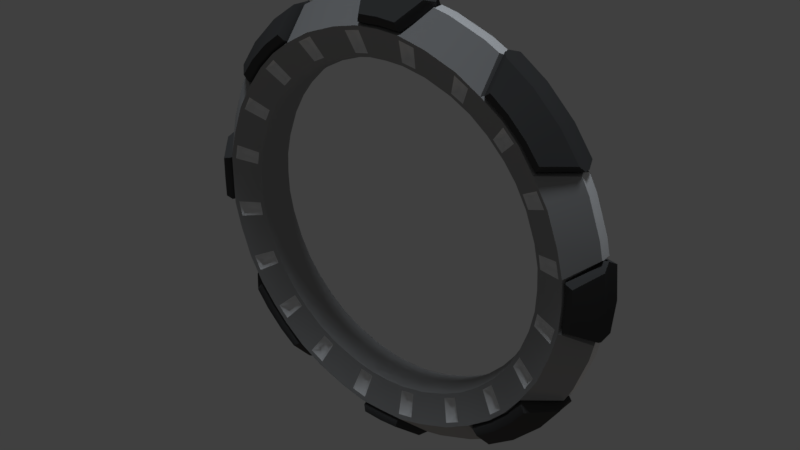 # Source: WaypointCircleM.blend  (saved by Blender 2.78.0; exported with 4.5.12 LTS)
import bpy
from mathutils import Matrix  # noqa: F401  (used for matrix-valued properties, if any)

bpy.ops.wm.read_factory_settings(use_empty=True)
scene = bpy.context.scene
scene.name = 'Scene'

# ---- collections
col_collection_1 = bpy.data.collections.new('Collection 1'); scene.collection.children.link(col_collection_1)

# ---- materials (node trees are filled in below, after node groups)
mat_material = bpy.data.materials.new('Material')
mat_material.alpha_threshold = 0.0
mat_material.use_transparent_shadow = False
mat_material.diffuse_color = (0.3588, 0.3588, 0.3588, 1.0)
mat_material.roughness = 0.5
mat_material.line_color = (0.0, 0.0, 0.0, 1.0)
mat_material_002 = bpy.data.materials.new('Material.002')
mat_material_002.alpha_threshold = 0.0
mat_material_002.use_transparent_shadow = False
mat_material_002.diffuse_color = (0.06998, 0.06998, 0.06998, 1.0)
mat_material_002.roughness = 0.5
mat_material_001 = bpy.data.materials.new('Material.001')
mat_material_001.alpha_threshold = 0.0
mat_material_001.use_transparent_shadow = False
mat_material_001.diffuse_color = (0.8412, 0.8412, 0.8412, 1.0)
mat_material_001.roughness = 0.5

# ---- material node trees

# ---- world
world_world = bpy.data.worlds.new('World'); scene.world = world_world
world_world.use_nodes = True; world_world.node_tree.nodes.clear()
_N = world_world.node_tree.nodes; _L = world_world.node_tree.links
n0 = _N.new('ShaderNodeOutputWorld'); n0.name = 'World Output'; n0.location = (300, 300)
n1 = _N.new('ShaderNodeBackground'); n1.name = 'Background'; n1.location = (10, 300)
n1.inputs[0].default_value = (0.05088, 0.05088, 0.05088, 1.0)
_L.new(n1.outputs[0], n0.inputs[0])
n0.is_active_output = True
world_world.color = (0.05088, 0.05088, 0.05088)
world_world.use_sun_shadow = False
world_world.sun_shadow_jitter_overblur = 0.0
world_world.cycles.sampling_method = 'MANUAL'

# ---- lights
light_hemi_001 = bpy.data.lights.new('Hemi.001', 'SUN')
light_hemi_001.color = (1.0, 0.7472, 0.5596)
light_hemi_001.transmission_factor = 0.0
light_hemi_001.angle = 0.1993
light_hemi_001.energy = 0.1
light_hemi_001.shadow_buffer_clip_start = 0.5
light_hemi_001.shadow_soft_size = 0.1
light_hemi_001.shadow_cascade_max_distance = 1000.0
light_hemi = bpy.data.lights.new('Hemi', 'SUN')
light_hemi.color = (0.8322, 0.9111, 1.0)
light_hemi.transmission_factor = 0.0
light_hemi.angle = 0.1993
light_hemi.energy = 1.0
light_hemi.shadow_buffer_clip_start = 0.5
light_hemi.shadow_soft_size = 0.1
light_hemi.shadow_cascade_max_distance = 1000.0

# ---- meshes
me_cube_002 = bpy.data.meshes.new('Cube.002')
me_cube_002.from_pydata([(-1.313e-17, -1.2, 0.05912), (-0.3107, -1.16, 0.05912), (-0.6002, -1.04, 0.05912), (-0.8488, -0.8488, 0.05912), (-1.04, -0.6002, 0.05912), (-1.16, -0.3107, 0.05912), (-1.2, -8.805e-08, 0.05912), (-1.16, 0.3107, 0.05912), (-1.04, 0.6002, 0.05912), (-0.8488, 0.8488, 0.05912), (-0.6002, 1.04, 0.05912), (-0.3107, 1.16, 0.05912), (-4.675e-07, 1.2, 0.05912), (0.3107, 1.16, 0.05912), (0.6002, 1.04, 0.05912), (0.8488, 0.8488, 0.05912), (1.04, 0.6002, 0.05912), (1.16, 0.3107, 0.05912), (1.2, 5.607e-07, 0.05912), (1.16, -0.3107, 0.05912), (1.04, -0.6002, 0.05912), (0.8488, -0.8488, 0.05912), (0.6002, -1.04, 0.05912), (0.3107, -1.16, 0.05912), (1.296e-17, -1.2, -0.05839), (-0.3107, -1.16, -0.05839), (-0.6002, -1.04, -0.05839), (-0.8488, -0.8488, -0.05839), (-1.04, -0.6002, -0.05839), (-1.16, -0.3107, -0.05839), (-1.2, -9.318e-08, -0.05839), (-1.16, 0.3107, -0.05839), (-1.04, 0.6002, -0.05839), (-0.8488, 0.8488, -0.05839), (-0.6002, 1.04, -0.05839), (-0.3107, 1.16, -0.05839), (-4.675e-07, 1.2, -0.05839), (0.3107, 1.16, -0.05839), (0.6002, 1.04, -0.05839), (0.8488, 0.8488, -0.05839), (1.04, 0.6002, -0.05839), (1.16, 0.3107, -0.05839), (1.2, 5.555e-07, -0.05839), (1.16, -0.3107, -0.05839), (1.04, -0.6002, -0.05839), (0.8488, -0.8488, -0.05839), (0.6002, -1.04, -0.05839), (0.3107, -1.16, -0.05839)], [], [(14, 13, 37, 38), (7, 6, 30, 31), (22, 21, 45, 46), (15, 14, 38, 39), (8, 7, 31, 32), (23, 22, 46, 47), (1, 0, 24, 25), (16, 15, 39, 40), (9, 8, 32, 33), (0, 23, 47, 24), (2, 1, 25, 26), (17, 16, 40, 41), (10, 9, 33, 34), (3, 2, 26, 27), (18, 17, 41, 42), (11, 10, 34, 35), (4, 3, 27, 28), (19, 18, 42, 43), (12, 11, 35, 36), (5, 4, 28, 29), (20, 19, 43, 44), (13, 12, 36, 37), (6, 5, 29, 30), (21, 20, 44, 45), (1, 2, 3, 4, 5, 6, 7, 8, 9, 10, 11, 12, 13, 14, 15, 16, 17, 18, 19, 20, 21, 22, 23, 0), (25, 24, 47, 46, 45, 44, 43, 42, 41, 40, 39, 38, 37, 36, 35, 34, 33, 32, 31, 30, 29, 28, 27, 26)])
me_cube_002.materials.append(mat_material)
me_cube_002.use_remesh_preserve_volume = False
me_cube_002.use_remesh_preserve_attributes = False
me_cube_002.use_mirror_vertex_groups = False
me_cube_002.update()
me_cube_001 = bpy.data.meshes.new('Cube.001')
me_cube_001.from_pydata([(1.776, 0.001548, -6.562e-10), (1.75, 0.3085, 1.036e-10), (1.567, 0.2762, 0.2754), (1.247, 0.2198, 0.1711), (1.247, 0.2198, -0.1711), (1.567, 0.2762, -0.2754), (1.669, 0.6076, -7.876e-10), (1.495, 0.5441, 0.2754), (1.19, 0.433, 0.1711), (1.19, 0.433, -0.1711), (1.495, 0.5441, -0.2754), (1.538, 0.8883, 6.193e-10), (1.378, 0.7954, 0.2754), (1.096, 0.633, 0.1711), (1.096, 0.633, -0.1711), (1.378, 0.7954, -0.2754), (1.361, 1.142, 2.163e-09), (1.219, 1.022, 0.2754), (0.9698, 0.8137, 0.1711), (0.9698, 0.8137, -0.1711), (1.219, 1.023, -0.2754), (1.142, 1.361, 1.093e-09), (1.022, 1.219, 0.2754), (0.8137, 0.9698, 0.1711), (0.8137, 0.9698, -0.1711), (1.022, 1.219, -0.2754), (0.8883, 1.538, -8.621e-24), (0.7954, 1.378, 0.2754), (0.633, 1.096, 0.1711), (0.633, 1.096, -0.1711), (0.7954, 1.378, -0.2754), (0.6076, 1.669, -5.897e-24), (0.5441, 1.495, 0.2754), (0.433, 1.19, 0.1711), (0.433, 1.19, -0.1711), (0.5441, 1.495, -0.2754), (0.3085, 1.75, -2.994e-24), (0.2762, 1.567, 0.2754), (0.2198, 1.247, 0.1711), (0.2198, 1.247, -0.1711), (0.2762, 1.567, -0.2754), (0.001548, 1.776, -1.503e-26), (-1.776, 0.001548, -6.562e-10), (-1.75, 0.3085, 1.036e-10), (-1.567, 0.2762, 0.2754), (-1.247, 0.2198, 0.1711), (-1.247, 0.2198, -0.1711), (-1.567, 0.2762, -0.2754), (-1.669, 0.6076, -7.876e-10), (-1.495, 0.5441, 0.2754), (-1.19, 0.433, 0.1711), (-1.19, 0.433, -0.1711), (-1.495, 0.5441, -0.2754), (-1.538, 0.8883, 6.193e-10), (-1.378, 0.7954, 0.2754), (-1.096, 0.633, 0.1711), (-1.096, 0.633, -0.1711), (-1.378, 0.7954, -0.2754), (-1.361, 1.142, 2.163e-09), (-1.219, 1.022, 0.2754), (-0.9698, 0.8137, 0.1711), (-0.9698, 0.8137, -0.1711), (-1.219, 1.023, -0.2754), (-1.142, 1.361, 1.093e-09), (-1.022, 1.219, 0.2754), (-0.8137, 0.9698, 0.1711), (-0.8137, 0.9698, -0.1711), (-1.022, 1.219, -0.2754), (-0.8883, 1.538, -8.621e-24), (-0.7954, 1.378, 0.2754), (-0.633, 1.096, 0.1711), (-0.633, 1.096, -0.1711), (-0.7954, 1.378, -0.2754), (-0.6076, 1.669, -5.897e-24), (-0.5441, 1.495, 0.2754), (-0.433, 1.19, 0.1711), (-0.433, 1.19, -0.1711), (-0.5441, 1.495, -0.2754), (-0.3085, 1.75, -2.994e-24), (-0.2762, 1.567, 0.2754), (-0.2198, 1.247, 0.1711), (-0.2198, 1.247, -0.1711), (-0.2762, 1.567, -0.2754), (-0.001548, 1.776, -1.503e-26), (0.0, 1.591, 0.2754), (0.0, 1.266, 0.1711), (0.0, 1.266, -0.1711), (0.0, 1.591, -0.2754), (1.776, -0.001548, -6.562e-10), (1.591, 0.0, 0.2754), (1.266, 0.0, 0.1711), (1.266, 0.0, -0.1711), (1.591, 0.0, -0.2754), (1.75, -0.3085, 1.036e-10), (1.567, -0.2762, 0.2754), (1.247, -0.2198, 0.1711), (1.247, -0.2198, -0.1711), (1.567, -0.2762, -0.2754), (1.669, -0.6076, -7.876e-10), (1.495, -0.5441, 0.2754), (1.19, -0.433, 0.1711), (1.19, -0.433, -0.1711), (1.495, -0.5441, -0.2754), (1.538, -0.8883, 6.193e-10), (1.378, -0.7954, 0.2754), (1.096, -0.633, 0.1711), (1.096, -0.633, -0.1711), (1.378, -0.7954, -0.2754), (1.361, -1.142, 2.163e-09), (1.219, -1.022, 0.2754), (0.9698, -0.8137, 0.1711), (0.9698, -0.8137, -0.1711), (1.219, -1.023, -0.2754), (1.142, -1.361, 1.093e-09), (1.022, -1.219, 0.2754), (0.8137, -0.9698, 0.1711), (0.8137, -0.9698, -0.1711), (1.022, -1.219, -0.2754), (0.8883, -1.538, -8.621e-24), (0.7954, -1.378, 0.2754), (0.633, -1.096, 0.1711), (0.633, -1.096, -0.1711), (0.7954, -1.378, -0.2754), (0.6076, -1.669, -5.897e-24), (0.5441, -1.495, 0.2754), (0.433, -1.19, 0.1711), (0.433, -1.19, -0.1711), (0.5441, -1.495, -0.2754), (0.3085, -1.75, -2.994e-24), (0.2762, -1.567, 0.2754), (0.2198, -1.247, 0.1711), (0.2198, -1.247, -0.1711), (0.2762, -1.567, -0.2754), (0.001548, -1.776, -1.503e-26), (-1.776, -0.001548, -6.562e-10), (-1.591, 0.0, 0.2754), (-1.266, 0.0, 0.1711), (-1.266, 0.0, -0.1711), (-1.591, 0.0, -0.2754), (-1.75, -0.3085, 1.036e-10), (-1.567, -0.2762, 0.2754), (-1.247, -0.2198, 0.1711), (-1.247, -0.2198, -0.1711), (-1.567, -0.2762, -0.2754), (-1.669, -0.6076, -7.876e-10), (-1.495, -0.5441, 0.2754), (-1.19, -0.433, 0.1711), (-1.19, -0.433, -0.1711), (-1.495, -0.5441, -0.2754), (-1.538, -0.8883, 6.193e-10), (-1.378, -0.7954, 0.2754), (-1.096, -0.633, 0.1711), (-1.096, -0.633, -0.1711), (-1.378, -0.7954, -0.2754), (-1.361, -1.142, 2.163e-09), (-1.219, -1.022, 0.2754), (-0.9698, -0.8137, 0.1711), (-0.9698, -0.8137, -0.1711), (-1.219, -1.023, -0.2754), (-1.142, -1.361, 1.093e-09), (-1.022, -1.219, 0.2754), (-0.8137, -0.9698, 0.1711), (-0.8137, -0.9698, -0.1711), (-1.022, -1.219, -0.2754), (-0.8883, -1.538, -8.621e-24), (-0.7954, -1.378, 0.2754), (-0.633, -1.096, 0.1711), (-0.633, -1.096, -0.1711), (-0.7954, -1.378, -0.2754), (-0.6076, -1.669, -5.897e-24), (-0.5441, -1.495, 0.2754), (-0.433, -1.19, 0.1711), (-0.433, -1.19, -0.1711), (-0.5441, -1.495, -0.2754), (-0.3085, -1.75, -2.994e-24), (-0.2762, -1.567, 0.2754), (-0.2198, -1.247, 0.1711), (-0.2198, -1.247, -0.1711), (-0.2762, -1.567, -0.2754), (-0.001548, -1.776, -1.503e-26), (0.0, -1.591, 0.2754), (0.0, -1.266, 0.1711), (0.0, -1.266, -0.1711), (0.0, -1.591, -0.2754)], [], [(0, 1, 2, 89), (89, 2, 3, 90), (90, 3, 4, 91), (91, 4, 5, 92), (0, 92, 5, 1), (1, 6, 7, 2), (2, 7, 8, 3), (3, 8, 9, 4), (4, 9, 10, 5), (5, 10, 6, 1), (6, 11, 12, 7), (7, 12, 13, 8), (8, 13, 14, 9), (9, 14, 15, 10), (10, 15, 11, 6), (11, 16, 17, 12), (12, 17, 18, 13), (13, 18, 19, 14), (14, 19, 20, 15), (15, 20, 16, 11), (16, 21, 22, 17), (17, 22, 23, 18), (18, 23, 24, 19), (19, 24, 25, 20), (20, 25, 21, 16), (21, 26, 27, 22), (22, 27, 28, 23), (23, 28, 29, 24), (24, 29, 30, 25), (25, 30, 26, 21), (26, 31, 32, 27), (27, 32, 33, 28), (28, 33, 34, 29), (29, 34, 35, 30), (30, 35, 31, 26), (31, 36, 37, 32), (32, 37, 38, 33), (33, 38, 39, 34), (34, 39, 40, 35), (35, 40, 36, 31), (36, 41, 84, 37), (37, 84, 85, 38), (38, 85, 86, 39), (39, 86, 87, 40), (40, 87, 41, 36), (42, 135, 44, 43), (135, 136, 45, 44), (136, 137, 46, 45), (137, 138, 47, 46), (42, 43, 47, 138), (43, 44, 49, 48), (44, 45, 50, 49), (45, 46, 51, 50), (46, 47, 52, 51), (47, 43, 48, 52), (48, 49, 54, 53), (49, 50, 55, 54), (50, 51, 56, 55), (51, 52, 57, 56), (52, 48, 53, 57), (53, 54, 59, 58), (54, 55, 60, 59), (55, 56, 61, 60), (56, 57, 62, 61), (57, 53, 58, 62), (58, 59, 64, 63), (59, 60, 65, 64), (60, 61, 66, 65), (61, 62, 67, 66), (62, 58, 63, 67), (63, 64, 69, 68), (64, 65, 70, 69), (65, 66, 71, 70), (66, 67, 72, 71), (67, 63, 68, 72), (68, 69, 74, 73), (69, 70, 75, 74), (70, 71, 76, 75), (71, 72, 77, 76), (72, 68, 73, 77), (73, 74, 79, 78), (74, 75, 80, 79), (75, 76, 81, 80), (76, 77, 82, 81), (77, 73, 78, 82), (78, 79, 84, 83), (79, 80, 85, 84), (80, 81, 86, 85), (81, 82, 87, 86), (82, 78, 83, 87), (88, 89, 94, 93), (89, 90, 95, 94), (90, 91, 96, 95), (91, 92, 97, 96), (88, 93, 97, 92), (93, 94, 99, 98), (94, 95, 100, 99), (95, 96, 101, 100), (96, 97, 102, 101), (97, 93, 98, 102), (98, 99, 104, 103), (99, 100, 105, 104), (100, 101, 106, 105), (101, 102, 107, 106), (102, 98, 103, 107), (103, 104, 109, 108), (104, 105, 110, 109), (105, 106, 111, 110), (106, 107, 112, 111), (107, 103, 108, 112), (108, 109, 114, 113), (109, 110, 115, 114), (110, 111, 116, 115), (111, 112, 117, 116), (112, 108, 113, 117), (113, 114, 119, 118), (114, 115, 120, 119), (115, 116, 121, 120), (116, 117, 122, 121), (117, 113, 118, 122), (118, 119, 124, 123), (119, 120, 125, 124), (120, 121, 126, 125), (121, 122, 127, 126), (122, 118, 123, 127), (123, 124, 129, 128), (124, 125, 130, 129), (125, 126, 131, 130), (126, 127, 132, 131), (127, 123, 128, 132), (128, 129, 180, 133), (129, 130, 181, 180), (130, 131, 182, 181), (131, 132, 183, 182), (132, 128, 133, 183), (134, 139, 140, 135), (135, 140, 141, 136), (136, 141, 142, 137), (137, 142, 143, 138), (134, 138, 143, 139), (139, 144, 145, 140), (140, 145, 146, 141), (141, 146, 147, 142), (142, 147, 148, 143), (143, 148, 144, 139), (144, 149, 150, 145), (145, 150, 151, 146), (146, 151, 152, 147), (147, 152, 153, 148), (148, 153, 149, 144), (149, 154, 155, 150), (150, 155, 156, 151), (151, 156, 157, 152), (152, 157, 158, 153), (153, 158, 154, 149), (154, 159, 160, 155), (155, 160, 161, 156), (156, 161, 162, 157), (157, 162, 163, 158), (158, 163, 159, 154), (159, 164, 165, 160), (160, 165, 166, 161), (161, 166, 167, 162), (162, 167, 168, 163), (163, 168, 164, 159), (164, 169, 170, 165), (165, 170, 171, 166), (166, 171, 172, 167), (167, 172, 173, 168), (168, 173, 169, 164), (169, 174, 175, 170), (170, 175, 176, 171), (171, 176, 177, 172), (172, 177, 178, 173), (173, 178, 174, 169), (174, 179, 180, 175), (175, 180, 181, 176), (176, 181, 182, 177), (177, 182, 183, 178), (178, 183, 179, 174)])
me_cube_001.materials.append(mat_material)
me_cube_001.use_remesh_preserve_volume = False
me_cube_001.use_remesh_preserve_attributes = False
me_cube_001.use_mirror_vertex_groups = False
me_cube_001.update()
me_cube = bpy.data.meshes.new('Cube')
me_cube.from_pydata([(1.75, 0.0, 7.772e-16), (1.298, 2.775e-08, 0.1469), (1.62, -2.652e-08, 0.2452), (1.723, 0.3039, -2.657e-08), (1.354, 0.1994, 0.1371), (1.617, 0.1646, 0.2456), (1.516, 0.875, 0.02348), (1.201, 0.6535, 0.1371), (1.317, 0.93, 0.247), (1.341, 1.125, 0.02348), (0.9842, 0.9463, 0.1353), (1.211, 1.07, 0.2466), (1.125, 1.341, -1.172e-07), (0.9527, 0.978, 0.1353), (1.07, 1.211, 0.2466), (0.875, 1.516, 0.02348), (0.6516, 1.203, 0.1374), (0.93, 1.317, 0.247), (0.3039, 1.723, -1.507e-07), (0.1871, 1.355, 0.1374), (0.1554, 1.615, 0.2454), (0.0, 1.75, -1.53e-07), (1.192e-07, 1.298, 0.1469), (1.644e-07, 1.624, 0.2452), (0.875, 1.516, -1.325e-07), (1.516, 0.875, -7.649e-08), (1.341, 1.125, -9.834e-08), (1.125, 1.341, 0.02348), (1.564, 5.152e-10, 0.2378), (1.56, 0.1815, 0.2378), (1.296, 0.7122, 0.1817), (1.169, 1.033, 0.2378), (0.2036, 1.472, 0.1807), (0.2594, 1.745, 0.07721), (1.034, 1.168, 0.2378), (0.7078, 1.298, 0.1814), (1.639e-07, 1.568, 0.2378), (1.793e-07, 1.767, 0.07758), (1.744, 0.2604, 0.07691), (0.9241, 1.5, 0.07761), (1.5, 0.9241, 0.07761), (1.135, 1.353, 0.07802), (1.768, -1.134e-08, 0.07755), (1.353, 1.135, 0.07802), (1.473, 0.2191, 0.1806), (1.537, 2.001e-08, 0.2289), (1.283, 0.8821, 0.2378), (1.069, 1.026, 0.1754), (0.171, 1.558, 0.2378), (0.3197, 1.699, 0.04479), (-1.019e-16, 1.536, 0.2295), (1.029, 1.066, 0.1754), (0.8821, 1.283, 0.2378), (1.699, 0.3204, 0.04495), (0.848, 1.506, 0.04472), (1.506, 0.8481, 0.04485), (1.547, 1.702e-08, 0.1947), (1.537, 0.1812, 0.1989), (1.266, 0.8564, 0.2004), (1.158, 1.022, 0.2001), (0.299, 1.686, -1.474e-07), (0.1707, 1.535, 0.1989), (-8.643e-17, 1.544, 0.1946), (1.023, 1.157, 0.2001), (0.8568, 1.267, 0.2014), (1.686, 0.2992, -2.616e-08), (0.8551, 1.485, -1.298e-07), (1.485, 0.855, -7.475e-08), (0.6909, 1.062, -9.37e-08), (0.8291, 0.9557, -8.596e-08), (0.9659, 0.8173, -7.074e-08), (1.257, 0.1633, -1.424e-08), (0.1415, 1.26, -1.094e-07), (1.059, 0.6937, -6.066e-08), (1.265, 0.0, 5.619e-16), (0.0, 1.265, -1.106e-07), (1.345, 0.2504, 0.1365), (1.46, 0.2748, 0.181), (1.671, 0.4478, 0.04493), (1.653, 0.4428, -6.406e-08), (1.222, 0.3275, -4.737e-08), (1.222, 0.6106, 0.1383), (1.327, 0.6588, 0.18), (1.568, 0.7313, 0.04493), (1.551, 0.7231, -3.866e-08), (1.147, 0.5339, -2.866e-08), (0.6082, 1.224, 0.1384), (0.6541, 1.327, 0.18), (0.7312, 1.568, 0.04479), (0.7232, 1.551, -1.457e-07), (0.5347, 1.147, -1.078e-07), (0.2417, 1.346, 0.137), (0.2654, 1.459, 0.1808), (0.4478, 1.671, 0.04479), (0.4429, 1.653, -1.365e-07), (0.3275, 1.222, -1.009e-07), (1.29, 0.1675, 0.1469), (1.53, 0.2006, 0.2349), (0.9907, 0.8383, 0.1469), (1.148, 1.015, 0.2283), (0.7086, 1.089, 0.1469), (0.8485, 1.27, 0.236), (1.087, 0.7115, 0.1469), (1.27, 0.8484, 0.2361), (0.1452, 1.292, 0.1469), (0.1893, 1.527, 0.2353), (1.016, 1.148, 0.2283), (0.8504, 0.9803, 0.1469), (1.254, 0.3359, 0.1469), (1.481, 0.3975, 0.2346), (1.177, 0.5476, 0.1469), (1.39, 0.6475, 0.2346), (0.5485, 1.176, 0.1469), (0.6479, 1.386, 0.2346), (0.3359, 1.254, 0.1469), (0.3973, 1.478, 0.2346), (1.318, 0.1674, 0.1582), (1.498, 0.1886, 0.2236), (0.9767, 0.8961, 0.1574), (1.105, 1.016, 0.2178), (0.6588, 1.153, 0.1583), (0.7444, 1.297, 0.2245), (1.151, 0.6601, 0.1581), (1.295, 0.7489, 0.2246), (0.15, 1.32, 0.1583), (0.1749, 1.495, 0.2238), (1.018, 1.102, 0.2178), (0.9034, 0.97, 0.1574), (1.299, 0.272, 0.1579), (1.471, 0.3091, 0.2237), (1.2, 0.5647, 0.1587), (1.358, 0.6378, 0.2231), (0.5627, 1.201, 0.1588), (0.6326, 1.358, 0.223), (0.2643, 1.3, 0.1581), (0.2998, 1.469, 0.2235), (1.537, 0.01576, 0.2294)], [], [(74, 1, 96, 71), (117, 136, 97), (42, 38, 5, 2), (73, 102, 98, 70), (102, 103, 99, 98), (8, 40, 43, 11), (70, 98, 107, 69), (10, 47, 51, 13), (11, 43, 41, 14), (69, 107, 100, 68), (107, 106, 101, 100), (14, 41, 39, 17), (72, 104, 22, 75), (50, 125, 105), (20, 33, 37, 23), (5, 29, 28, 2), (11, 31, 46, 8), (20, 48, 18, 33), (17, 52, 34, 14), (38, 3, 29, 5), (39, 15, 52, 17), (23, 36, 48, 20), (8, 46, 6, 40), (14, 34, 31, 11), (33, 18, 21, 37), (41, 27, 15, 39), (42, 0, 3, 38), (40, 6, 9, 43), (43, 9, 27, 41), (34, 63, 59, 31), (56, 57, 97, 136), (15, 66, 64, 52), (97, 57, 65, 53), (29, 57, 56, 28), (106, 99, 59, 63), (101, 106, 63, 64), (103, 55, 67, 58), (31, 59, 58, 46), (48, 61, 60, 18), (52, 64, 63, 34), (57, 29, 3, 65), (36, 62, 61, 48), (67, 6, 46, 58), (50, 105, 61, 62), (101, 64, 66, 54), (105, 49, 60, 61), (103, 58, 59, 99), (67, 25, 6), (26, 9, 6, 25), (12, 27, 9, 26), (24, 15, 27, 12), (15, 24, 66), (65, 79, 78, 53), (53, 78, 109, 97), (44, 77, 76, 4), (96, 108, 80, 71), (79, 84, 83, 78), (78, 83, 111, 109), (108, 110, 85, 80), (73, 85, 110, 102), (7, 81, 82, 30), (103, 111, 83, 55), (55, 83, 84, 67), (66, 89, 88, 54), (54, 88, 113, 101), (35, 87, 86, 16), (100, 112, 90, 68), (89, 94, 93, 88), (88, 93, 115, 113), (108, 130, 110), (112, 114, 95, 90), (72, 95, 114, 104), (19, 91, 92, 32), (105, 115, 93, 49), (49, 93, 94, 60), (1, 45, 136, 117, 116), (119, 118, 98, 99), (121, 120, 100, 101), (122, 123, 103, 102), (104, 124, 22), (126, 119, 99, 106), (118, 127, 107, 98), (127, 126, 106, 107), (128, 129, 109, 108), (129, 117, 97, 109), (116, 128, 108, 96), (130, 122, 102, 110), (123, 131, 111, 103), (135, 134, 114, 115), (133, 121, 101, 113), (120, 132, 112, 100), (134, 124, 104, 114), (125, 135, 115, 105), (44, 4, 116, 117), (47, 10, 118, 119), (35, 16, 120, 121), (7, 30, 123, 122), (19, 32, 125, 124), (51, 47, 119, 126), (10, 13, 127, 118), (13, 51, 126, 127), (76, 77, 129, 128), (82, 81, 130, 131), (77, 44, 117, 129), (4, 76, 128, 116), (81, 7, 122, 130), (30, 82, 131, 123), (86, 87, 133, 132), (92, 91, 134, 135), (87, 35, 121, 133), (16, 86, 132, 120), (91, 19, 124, 134), (32, 92, 135, 125), (124, 125, 50, 22), (96, 1, 116), (45, 56, 136), (114, 112, 132), (109, 111, 131), (108, 109, 131, 130), (113, 115, 133), (115, 114, 132, 133)])
me_cube.polygons.foreach_set('use_smooth', [True] * 121)
me_cube.polygons.foreach_set('material_index', [0, 0, 1, 0, 0, 1, 0, 2, 1, 0, 0, 1, 0, 0, 1, 1, 1, 1, 1, 1, 1, 1, 1, 1, 1, 1, 1, 1, 1, 1, 0, 1, 0, 1, 0, 0, 0, 1, 1, 1, 1, 1, 1, 0, 0, 0, 0, 1, 1, 1, 1, 1, 2, 0, 2, 0, 2, 0, 0, 0, 2, 0, 2, 2, 0, 2, 0, 2, 0, 0, 0, 0, 2, 0, 2, 0, 0, 0, 0, 0, 0, 0, 0, 0, 0, 0, 0, 0, 0, 0, 0, 0, 0, 2, 2, 2, 2, 2, 2, 2, 2, 2, 2, 2, 2, 2, 2, 2, 2, 2, 2, 2, 2, 0, 0, 0, 0, 0, 0, 0, 0])
_k = set([(1, 96), (2, 5), (3, 38), (5, 29), (5, 38), (6, 25), (6, 40), (8, 11), (8, 40), (8, 46), (11, 14), (14, 17), (15, 24), (15, 39), (17, 39), (17, 52), (18, 33), (18, 60), (20, 23), (20, 33), (20, 48), (22, 104), (29, 57), (33, 37), (38, 42), (39, 41), (40, 43), (41, 43), (45, 136), (46, 58), (48, 61), (49, 60), (49, 93), (49, 105), (50, 105), (52, 64), (53, 65), (53, 78), (53, 97), (54, 66), (54, 88), (54, 101), (55, 67), (55, 83), (55, 103), (56, 57), (57, 65), (57, 97), (58, 59), (58, 67), (58, 103), (59, 63), (60, 61), (61, 62), (61, 105), (63, 64), (64, 66), (64, 101), (78, 83), (88, 93), (96, 108), (97, 109), (97, 136), (98, 102), (98, 107), (99, 103), (99, 106), (100, 107), (100, 112), (101, 106), (101, 113), (102, 110), (103, 111), (104, 114), (105, 115), (108, 110), (109, 111), (112, 114), (113, 115), (116, 117), (116, 128), (117, 129), (118, 119), (118, 127), (119, 126), (120, 121), (120, 132), (121, 133), (122, 123), (122, 130), (123, 131), (124, 125), (124, 134), (125, 135), (126, 127), (128, 129), (130, 131), (132, 133), (134, 135)])
me_cube.attributes.new('sharp_edge', 'BOOLEAN', 'EDGE').data.foreach_set('value', [ (min(e.vertices), max(e.vertices)) in _k for e in me_cube.edges])
_uv = me_cube.uv_layers.new(name='UVMap')
_uv.uv.foreach_set('vector', [0.09971, 0.1202, 0.09825, 0.1009, 0.1197, 0.09952, 0.1206, 0.1188, 0.02787, 0.06081, 0.005391, 0.06317, 0.02792, 0.05618, 0.1693, 0.003288, 0.2028, 0.003288, 0.1919, 0.03097, 0.1709, 0.03184, 0.1936, 0.1189, 0.1946, 0.09962, 0.2149, 0.1009, 0.2134, 0.1202, 0.1089, 0.08918, 0.1173, 0.05883, 0.1429, 0.06615, 0.1284, 0.0948, 0.1847, 0.1416, 0.202, 0.1684, 0.1692, 0.1723, 0.1623, 0.1436, 0.1456, 0.1841, 0.1475, 0.2033, 0.122, 0.2052, 0.1208, 0.186, 0.009062, 0.2281, 0.02324, 0.2275, 0.0237, 0.2344, 0.009621, 0.2333, 0.1623, 0.1436, 0.1692, 0.1723, 0.1298, 0.1723, 0.1368, 0.1436, 0.1208, 0.186, 0.122, 0.2052, 0.09908, 0.2063, 0.09848, 0.1871, 0.1324, 0.01171, 0.1426, 0.04194, 0.1165, 0.04719, 0.11, 0.01639, 0.1368, 0.1436, 0.1298, 0.1723, 0.09703, 0.1684, 0.1143, 0.1416, 0.02318, 0.1856, 0.02183, 0.2049, 0.003288, 0.2033, 0.005094, 0.1841, 0.003288, 0.03298, 0.02595, 0.03709, 0.02592, 0.04181, 0.1519, 0.1959, 0.1797, 0.1841, 0.1797, 0.2174, 0.1515, 0.2159, 0.2372, 0.03598, 0.2395, 0.04333, 0.2162, 0.04315, 0.2161, 0.03588, 0.1738, 0.05366, 0.1742, 0.06098, 0.1498, 0.06318, 0.1513, 0.05576, 0.2187, 0.1799, 0.2115, 0.1824, 0.2103, 0.1416, 0.2187, 0.1497, 0.2215, 0.05608, 0.223, 0.06341, 0.1989, 0.06105, 0.1993, 0.05383, 0.1896, 0.1842, 0.1981, 0.1763, 0.1966, 0.2164, 0.1893, 0.214, 0.1176, 0.211, 0.1239, 0.2182, 0.0833, 0.218, 0.08564, 0.2107, 0.2189, 0.1124, 0.2192, 0.1052, 0.2411, 0.1047, 0.2389, 0.112, 0.1715, 0.0491, 0.1693, 0.0418, 0.2098, 0.04189, 0.2035, 0.0491, 0.1993, 0.05383, 0.1989, 0.06105, 0.1742, 0.06098, 0.1738, 0.05366, 0.1167, 0.2279, 0.1226, 0.238, 0.0835, 0.238, 0.0833, 0.2278, 0.1768, 0.1355, 0.1767, 0.1282, 0.2157, 0.1272, 0.2097, 0.1345, 0.0335, 0.2321, 0.03373, 0.2219, 0.07281, 0.222, 0.06699, 0.2321, 0.1043, 0.1345, 0.09825, 0.1272, 0.1373, 0.1281, 0.1372, 0.1355, 0.1372, 0.1355, 0.1373, 0.1281, 0.1767, 0.1282, 0.1768, 0.1355, 0.1989, 0.06105, 0.1988, 0.06625, 0.1742, 0.06625, 0.1742, 0.06098, 0.2198, 0.1242, 0.243, 0.1242, 0.2457, 0.1288, 0.222, 0.1287, 0.1239, 0.2182, 0.123, 0.2238, 0.08499, 0.2238, 0.0833, 0.218, 0.2343, 0.09123, 0.2298, 0.08839, 0.2298, 0.05315, 0.236, 0.05526, 0.2395, 0.04333, 0.2395, 0.04909, 0.2162, 0.04909, 0.2162, 0.04315, 0.1993, 0.08847, 0.1753, 0.08846, 0.1751, 0.08454, 0.1995, 0.08455, 0.2257, 0.09123, 0.1993, 0.08847, 0.1995, 0.08455, 0.2249, 0.08672, 0.0335, 0.2361, 0.07242, 0.2361, 0.07386, 0.2424, 0.03596, 0.2401, 0.1742, 0.06098, 0.1742, 0.06625, 0.1489, 0.06933, 0.1498, 0.06318, 0.2115, 0.1824, 0.206, 0.1804, 0.2064, 0.1444, 0.2103, 0.1416, 0.223, 0.06341, 0.2238, 0.06933, 0.1988, 0.06625, 0.1989, 0.06105, 0.202, 0.2144, 0.1966, 0.2164, 0.1981, 0.1763, 0.202, 0.1792, 0.2192, 0.1052, 0.2192, 0.09884, 0.2411, 0.09892, 0.2411, 0.1047, 0.209, 0.03635, 0.2098, 0.04189, 0.1693, 0.0418, 0.171, 0.03588, 0.08349, 0.242, 0.1078, 0.242, 0.1052, 0.2467, 0.0833, 0.2466, 0.206, 0.2431, 0.2087, 0.2394, 0.2467, 0.2394, 0.2449, 0.2455, 0.2228, 0.1801, 0.2228, 0.1433, 0.2291, 0.1416, 0.2274, 0.1775, 0.1489, 0.09123, 0.1497, 0.0866, 0.1751, 0.08454, 0.1753, 0.08846, 0.209, 0.03635, 0.2121, 0.03993, 0.2098, 0.04189, 0.1374, 0.1251, 0.1373, 0.1281, 0.09825, 0.1272, 0.09832, 0.1242, 0.1766, 0.1252, 0.1767, 0.1282, 0.1373, 0.1281, 0.1374, 0.1251, 0.2157, 0.1242, 0.2157, 0.1272, 0.1767, 0.1282, 0.1766, 0.1252, 0.1239, 0.2182, 0.1261, 0.2202, 0.123, 0.2238, 0.003288, 0.2107, 0.02215, 0.2116, 0.02194, 0.2179, 0.005261, 0.217, 0.009451, 0.1445, 0.02603, 0.1425, 0.02915, 0.1774, 0.003288, 0.18, 0.2278, 0.1922, 0.2268, 0.1992, 0.2122, 0.1979, 0.2131, 0.192, 0.1197, 0.09952, 0.1417, 0.09885, 0.1421, 0.1181, 0.1206, 0.1188, 0.02215, 0.2116, 0.06037, 0.2116, 0.06059, 0.2178, 0.02194, 0.2179, 0.02603, 0.1425, 0.06466, 0.1416, 0.06324, 0.1766, 0.02915, 0.1774, 0.1417, 0.09885, 0.1706, 0.09884, 0.1703, 0.1181, 0.1421, 0.1181, 0.1936, 0.1189, 0.1703, 0.1181, 0.1706, 0.09884, 0.1946, 0.09962, 0.2127, 0.2158, 0.2184, 0.2151, 0.2195, 0.2291, 0.2119, 0.2296, 0.09299, 0.18, 0.06324, 0.1766, 0.06466, 0.1416, 0.08155, 0.1428, 0.0775, 0.2169, 0.06059, 0.2178, 0.06037, 0.2116, 0.07926, 0.2107, 0.2249, 0.0805, 0.206, 0.07962, 0.2062, 0.07338, 0.2231, 0.07431, 0.08306, 0.1361, 0.06618, 0.1375, 0.06471, 0.1022, 0.0942, 0.09884, 0.1716, 0.2273, 0.1711, 0.2349, 0.1574, 0.2338, 0.158, 0.2281, 0.09908, 0.2063, 0.07572, 0.2066, 0.07571, 0.1874, 0.09848, 0.1871, 0.206, 0.07962, 0.1678, 0.07961, 0.1676, 0.07337, 0.2062, 0.07338, 0.06618, 0.1375, 0.02754, 0.1369, 0.03054, 0.1017, 0.06471, 0.1022, 0.0563, 0.08575, 0.08621, 0.08192, 0.08515, 0.08576, 0.07572, 0.2066, 0.04674, 0.2061, 0.04746, 0.1868, 0.07571, 0.1874, 0.02318, 0.1856, 0.04746, 0.1868, 0.04674, 0.2061, 0.02183, 0.2049, 0.2192, 0.02407, 0.2127, 0.02348, 0.2123, 0.009725, 0.2201, 0.0092, 0.003288, 0.09884, 0.03054, 0.1017, 0.02754, 0.1369, 0.01087, 0.1349, 0.1508, 0.07427, 0.1676, 0.07337, 0.1678, 0.07961, 0.1489, 0.0805, 0.01377, 0.09457, 0.003288, 0.06382, 0.005391, 0.06317, 0.02787, 0.06081, 0.03316, 0.08491, 0.1449, 0.07149, 0.1361, 0.09355, 0.1284, 0.0948, 0.1429, 0.06615, 0.1029, 0.04434, 0.1008, 0.02129, 0.11, 0.01639, 0.1165, 0.04719, 0.09983, 0.08351, 0.1042, 0.06062, 0.1173, 0.05883, 0.1089, 0.08918, 0.03344, 0.01004, 0.03251, 0.0138, 0.0161, 0.003288, 0.1454, 0.03666, 0.1602, 0.03158, 0.1652, 0.03418, 0.1426, 0.04194, 0.1518, 0.009357, 0.1392, 0.01372, 0.1324, 0.01171, 0.1566, 0.003288, 0.1392, 0.01372, 0.1454, 0.03666, 0.1426, 0.04194, 0.1324, 0.01171, 0.04663, 0.0828, 0.04356, 0.05891, 0.05376, 0.05366, 0.0563, 0.08575, 0.04356, 0.05891, 0.02787, 0.06081, 0.02792, 0.05618, 0.05376, 0.05366, 0.03316, 0.08491, 0.04663, 0.0828, 0.0563, 0.08575, 0.03442, 0.08858, 0.08621, 0.08192, 0.09983, 0.08351, 0.1089, 0.08918, 0.08515, 0.08576, 0.1042, 0.06062, 0.08807, 0.05816, 0.08785, 0.05366, 0.1173, 0.05883, 0.04192, 0.04056, 0.04692, 0.0174, 0.05779, 0.01546, 0.05283, 0.04691, 0.08667, 0.04521, 0.1029, 0.04434, 0.1165, 0.04719, 0.0869, 0.04962, 0.1008, 0.02129, 0.08699, 0.02171, 0.08668, 0.01776, 0.11, 0.01639, 0.04692, 0.0174, 0.03251, 0.0138, 0.03344, 0.01004, 0.05779, 0.01546, 0.02595, 0.03709, 0.04192, 0.04056, 0.05283, 0.04691, 0.02592, 0.04181, 0.2278, 0.1922, 0.2131, 0.192, 0.2073, 0.1864, 0.2341, 0.1864, 0.02324, 0.2275, 0.009062, 0.2281, 0.003288, 0.222, 0.02946, 0.2219, 0.1716, 0.2273, 0.158, 0.2281, 0.152, 0.2223, 0.1774, 0.2215, 0.2127, 0.2158, 0.2119, 0.2296, 0.206, 0.2353, 0.2069, 0.2098, 0.2192, 0.02407, 0.2201, 0.0092, 0.226, 0.003288, 0.2253, 0.02998, 0.0237, 0.2344, 0.02324, 0.2275, 0.02946, 0.2219, 0.02946, 0.2404, 0.009062, 0.2281, 0.009621, 0.2333, 0.00356, 0.2389, 0.003288, 0.222, 0.009621, 0.2333, 0.0237, 0.2344, 0.02946, 0.2404, 0.00356, 0.2389, 0.2122, 0.1979, 0.2268, 0.1992, 0.2326, 0.2051, 0.206, 0.2036, 0.2195, 0.2291, 0.2184, 0.2151, 0.2242, 0.2092, 0.2252, 0.2353, 0.2268, 0.1992, 0.2278, 0.1922, 0.2341, 0.1864, 0.2326, 0.2051, 0.2131, 0.192, 0.2122, 0.1979, 0.206, 0.2036, 0.2073, 0.1864, 0.2184, 0.2151, 0.2127, 0.2158, 0.2069, 0.2098, 0.2242, 0.2092, 0.2119, 0.2296, 0.2195, 0.2291, 0.2252, 0.2353, 0.206, 0.2353, 0.1574, 0.2338, 0.1711, 0.2349, 0.1774, 0.2406, 0.1515, 0.2397, 0.2123, 0.009725, 0.2127, 0.02348, 0.2068, 0.02952, 0.2068, 0.003622, 0.1711, 0.2349, 0.1716, 0.2273, 0.1774, 0.2215, 0.1774, 0.2406, 0.158, 0.2281, 0.1574, 0.2338, 0.1515, 0.2397, 0.152, 0.2223, 0.2127, 0.02348, 0.2192, 0.02407, 0.2253, 0.02998, 0.2068, 0.02952, 0.2201, 0.0092, 0.2123, 0.009725, 0.2068, 0.003622, 0.226, 0.003288, 0.03251, 0.0138, 0.02595, 0.03709, 0.003288, 0.03298, 0.0161, 0.003288, 0.03442, 0.08858, 0.01377, 0.09457, 0.03316, 0.08491, 0.2199, 0.1287, 0.2198, 0.1242, 0.222, 0.1287, 0.05779, 0.01546, 0.08668, 0.01776, 0.08699, 0.02171, 0.05376, 0.05366, 0.08785, 0.05366, 0.08807, 0.05816, 0.0563, 0.08575, 0.05376, 0.05366, 0.08807, 0.05816, 0.08621, 0.08192, 0.0869, 0.04962, 0.05283, 0.04691, 0.08667, 0.04521, 0.05283, 0.04691, 0.05779, 0.01546, 0.08699, 0.02171, 0.08667, 0.04521])
me_cube.materials.append(mat_material)
me_cube.materials.append(mat_material_002)
me_cube.materials.append(mat_material_001)
me_cube.use_remesh_preserve_volume = False
me_cube.use_remesh_preserve_attributes = False
me_cube.use_mirror_vertex_groups = False
me_cube.update()

# ---- objects
ob_hemi_001 = bpy.data.objects.new('Hemi.001', light_hemi_001)
ob_hemi = bpy.data.objects.new('Hemi', light_hemi)
ob_gate1_trigger = bpy.data.objects.new('Gate1_Trigger', me_cube_002)
ob_gate1_collider = bpy.data.objects.new('Gate1_Collider', me_cube_001)
ob_gate1 = bpy.data.objects.new('Gate1', me_cube)

# ---- transforms, parenting, visibility, modifiers, constraints
ob_hemi_001.location = (0.0, 0.0, 0.0)
ob_hemi_001.rotation_euler = (3.142, -0.0, 0.0)
ob_hemi_001.hide_viewport = True
ob_hemi_001.lineart.crease_threshold = 0.0
ob_hemi.location = (0.0, 0.0, 0.0)
ob_hemi.hide_viewport = True
ob_hemi.lineart.crease_threshold = 0.0
ob_gate1_trigger.location = (0.0, 0.0, 0.0)
ob_gate1_trigger.rotation_euler = (1.571, -2.22e-16, 2.22e-16)
ob_gate1_trigger.lock_rotations_4d = False
ob_gate1_trigger.empty_display_type = 'ARROWS'
ob_gate1_trigger.hide_render = True
ob_gate1_trigger.display_type = 'WIRE'
ob_gate1_trigger.show_wire = True
ob_gate1_trigger.show_all_edges = True
ob_gate1_trigger.lineart.crease_threshold = 0.0
_m = ob_gate1_trigger.modifiers.new('Mirror', 'MIRROR')
_m.use_axis = (False, False, False)
ob_gate1_collider.location = (0.0, 0.0, 0.0)
ob_gate1_collider.rotation_euler = (1.571, -2.22e-16, 2.22e-16)
ob_gate1_collider.lock_rotations_4d = False
ob_gate1_collider.empty_display_type = 'ARROWS'
ob_gate1_collider.hide_render = True
ob_gate1_collider.display_type = 'WIRE'
ob_gate1_collider.show_wire = True
ob_gate1_collider.show_all_edges = True
ob_gate1_collider.lineart.crease_threshold = 0.0
ob_gate1.location = (0.0, 0.0, 0.0)
ob_gate1.rotation_euler = (1.571, -2.22e-16, 2.22e-16)
ob_gate1.lock_rotations_4d = False
ob_gate1.empty_display_type = 'ARROWS'
ob_gate1.lineart.crease_threshold = 0.0
_m = ob_gate1.modifiers.new('Mirror', 'MIRROR')
_m.use_axis = (True, True, True)
_m = ob_gate1.modifiers.new('EdgeSplit', 'EDGE_SPLIT')
_m.use_edge_angle = False

# ---- collection membership
col_collection_1.objects.link(ob_hemi_001)
col_collection_1.objects.link(ob_hemi)
col_collection_1.objects.link(ob_gate1_trigger)
col_collection_1.objects.link(ob_gate1_collider)
col_collection_1.objects.link(ob_gate1)

# ---- scene / render settings (as saved in the file)
scene.frame_start = 1; scene.frame_end = 250; scene.frame_set(1)
scene.render.engine = 'BLENDER_EEVEE_NEXT'
scene.render.dither_intensity = 0.0
scene.render.bake_margin = 8
scene.cycles.feature_set = 'EXPERIMENTAL'
scene.cycles.use_denoising = False
scene.cycles.samples = 576
scene.cycles.sampling_pattern = 'TABULATED_SOBOL'
scene.cycles.light_sampling_threshold = 0.0
scene.cycles.use_adaptive_sampling = False
scene.cycles.use_light_tree = False
scene.cycles.blur_glossy = 0.0
scene.cycles.sample_clamp_indirect = 0.0
scene.view_settings.view_transform = 'Standard'
bpy.context.view_layer.update()

# ---- added for rendering (the .blend has no active camera): camera
cam_auto = bpy.data.cameras.new('AutoCamera')
cam_auto.lens = 50.0
cam_auto.sensor_width = 36.0
cam_auto.clip_end = 1000.0
ob_auto_camera = bpy.data.objects.new('AutoCamera', cam_auto)
scene.collection.objects.link(ob_auto_camera)
ob_auto_camera.location = (4.64793, -5.57751, 3.71834)
ob_auto_camera.rotation_euler = (1.09748, -7.21219e-08, 0.694738)
scene.camera = ob_auto_camera
bpy.context.view_layer.update()
